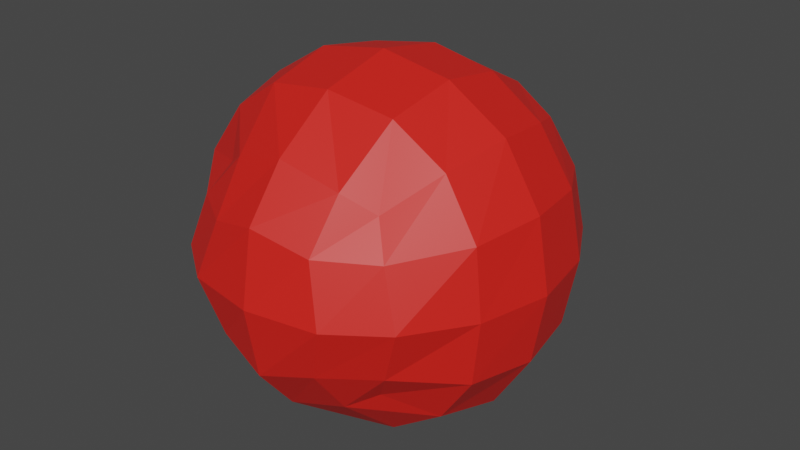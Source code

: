 # Source: apple.blend  (saved by Blender 2.93.20; exported with 4.5.12 LTS)
import bpy
from mathutils import Matrix  # noqa: F401  (used for matrix-valued properties, if any)

bpy.ops.wm.read_factory_settings(use_empty=True)
scene = bpy.context.scene
scene.name = 'Scene'

# ---- collections
col_collection = bpy.data.collections.new('Collection'); scene.collection.children.link(col_collection)

# ---- materials (node trees are filled in below, after node groups)
mat_main = bpy.data.materials.new('Main')
mat_main.use_transparent_shadow = False
mat_top = bpy.data.materials.new('Top')
mat_top.use_transparent_shadow = False

# ---- material node trees
mat_main.use_nodes = True; mat_main.node_tree.nodes.clear()
_N = mat_main.node_tree.nodes; _L = mat_main.node_tree.links
n0 = _N.new('ShaderNodeBsdfPrincipled'); n0.name = 'Principled BSDF'; n0.location = (10, 300)
n0.distribution = 'GGX'
n0.subsurface_method = 'BURLEY'
n0.inputs[0].default_value = (0.8, 0.01624, 0.01032, 1.0)
n0.inputs[3].default_value = 1.45
n0.inputs[27].default_value = (0.0, 0.0, 0.0, 1.0)
n0.inputs[28].default_value = 1.0
n1 = _N.new('ShaderNodeOutputMaterial'); n1.name = 'Material Output'; n1.location = (300, 300)
_L.new(n0.outputs[0], n1.inputs[0])
n1.is_active_output = True
mat_top.use_nodes = True; mat_top.node_tree.nodes.clear()
_N = mat_top.node_tree.nodes; _L = mat_top.node_tree.links
n0 = _N.new('ShaderNodeBsdfPrincipled'); n0.name = 'Principled BSDF'; n0.location = (10, 300)
n0.distribution = 'GGX'
n0.subsurface_method = 'BURLEY'
n0.inputs[0].default_value = (0.04917, 0.0116, 0.002861, 1.0)
n0.inputs[3].default_value = 1.45
n0.inputs[27].default_value = (0.0, 0.0, 0.0, 1.0)
n0.inputs[28].default_value = 1.0
n1 = _N.new('ShaderNodeOutputMaterial'); n1.name = 'Material Output'; n1.location = (300, 300)
_L.new(n0.outputs[0], n1.inputs[0])
n1.is_active_output = True

# ---- world
world_world = bpy.data.worlds.new('World'); scene.world = world_world
world_world.use_nodes = True; world_world.node_tree.nodes.clear()
_N = world_world.node_tree.nodes; _L = world_world.node_tree.links
n0 = _N.new('ShaderNodeOutputWorld'); n0.name = 'World Output'; n0.location = (300, 300)
n1 = _N.new('ShaderNodeBackground'); n1.name = 'Background'; n1.location = (10, 300)
n1.inputs[0].default_value = (0.05088, 0.05088, 0.05088, 1.0)
_L.new(n1.outputs[0], n0.inputs[0])
n0.is_active_output = True
world_world.color = (0.05088, 0.05088, 0.05088)
world_world.use_sun_shadow = False
world_world.sun_shadow_jitter_overblur = 0.0

# ---- meshes
me_cube_001 = bpy.data.meshes.new('Cube.001')
me_cube_001.from_pydata([(-0.3966, 0.416, 0.4897), (-0.498, 1.403, 0.6099), (-0.3966, 0.416, -0.313), (-0.498, 1.403, -0.4332), (0.3966, 0.416, 0.4897), (0.498, 1.403, 0.6099), (0.3966, 0.416, -0.313), (0.498, 1.403, -0.4332), (-0.4844, 0.3404, -0.1651), (-0.5712, 0.3016, 0.08836), (-0.4844, 0.3404, 0.3418), (-0.5516, 0.6151, 0.6381), (-0.6096, 0.9118, 0.6979), (-0.5732, 1.208, 0.6627), (-0.5872, 1.482, 0.3815), (-0.6341, 1.513, 0.08836), (-0.5872, 1.482, -0.2048), (-0.5732, 1.208, -0.486), (-0.6096, 0.9118, -0.5212), (-0.5516, 0.6151, -0.4613), (0.2659, 0.3423, -0.3936), (1.531e-08, 0.3044, -0.4703), (-0.2659, 0.3423, -0.3936), (-0.2771, 1.476, -0.5187), (-5.53e-09, 1.509, -0.5466), (0.2771, 1.476, -0.5187), (0.5732, 1.208, -0.486), (0.6096, 0.9118, -0.5212), (0.5516, 0.6151, -0.4613), (0.4844, 0.3404, 0.3418), (0.5712, 0.3016, 0.08836), (0.4844, 0.3404, -0.1651), (0.5872, 1.482, -0.2048), (0.6341, 1.513, 0.08836), (0.5872, 1.482, 0.3815), (0.5732, 1.208, 0.6627), (0.6096, 0.9118, 0.6979), (0.5516, 0.6151, 0.6381), (-0.2659, 0.3423, 0.5703), (-1.205e-08, 0.3044, 0.647), (0.2659, 0.3423, 0.5703), (0.2771, 1.476, 0.6954), (-8.731e-10, 1.509, 0.7233), (-0.2771, 1.476, 0.6954), (-0.7159, 0.5956, 0.3951), (-0.7818, 0.9118, 0.4215), (-0.729, 1.228, 0.4045), (-0.7589, 0.5784, 0.08836), (-0.8395, 0.9118, 0.08836), (-0.7818, 1.245, 0.08836), (-0.7159, 0.5956, -0.2184), (-0.7818, 0.9118, -0.2448), (-0.729, 1.228, -0.2278), (-0.3134, 0.5954, -0.6213), (-0.3331, 0.9118, -0.6935), (-0.3162, 1.228, -0.6406), (2.503e-08, 0.5785, -0.6701), (9.371e-09, 0.9118, -0.7511), (-5.53e-09, 1.245, -0.6935), (0.3134, 0.5954, -0.6213), (0.3331, 0.9118, -0.6935), (0.3162, 1.228, -0.6406), (0.7159, 0.5956, -0.2184), (0.7818, 0.9118, -0.2448), (0.729, 1.228, -0.2278), (0.7589, 0.5784, 0.08836), (0.8395, 0.9118, 0.08836), (0.7818, 1.245, 0.08836), (0.7159, 0.5956, 0.3951), (0.7818, 0.9118, 0.4215), (0.729, 1.228, 0.4045), (0.3134, 0.5954, 0.798), (0.3331, 0.9118, 0.8702), (0.3162, 1.228, 0.8173), (-2.491e-08, 0.5785, 0.8468), (-9.255e-09, 0.9118, 0.9279), (5.646e-09, 1.245, 0.8702), (-0.3134, 0.5954, 0.798), (-0.3331, 0.9118, 0.8702), (-0.3162, 1.228, 0.8173), (-0.2518, 0.1856, -0.1744), (-7.392e-09, 0.1299, -0.2448), (0.2518, 0.1856, -0.1744), (-0.3331, 0.1299, 0.08836), (5.821e-11, 0.07226, 0.08836), (0.3331, 0.1299, 0.08836), (-0.2518, 0.1856, 0.3512), (1.217e-08, 0.1299, 0.4215), (0.2518, 0.1856, 0.3512), (0.3162, 1.641, -0.2278), (1.123e-08, 1.694, -0.2448), (-0.3162, 1.641, -0.2278), (0.3331, 1.694, 0.08836), (-0.3331, 1.694, 0.08836), (0.3162, 1.641, 0.4045), (-1.671e-08, 1.694, 0.4215), (-0.3162, 1.641, 0.4045), (0.03302, 1.955, 0.06894), (0.04984, 1.955, 0.09807), (0.0162, 1.955, 0.09807), (-2.352e-08, 1.72, 0.06894), (0.01682, 1.72, 0.09807), (-0.01682, 1.72, 0.09807), (0.007108, 1.49, 0.08125), (-1.746e-10, 1.499, 0.06894), (0.01121, 1.493, 0.08836), (-0.01121, 1.493, 0.08836), (-2.352e-08, 1.499, 0.06894), (0.01682, 1.503, 0.09807), (-1.339e-09, 1.493, 0.09807), (-0.01682, 1.496, 0.09807), (-0.009709, 1.491, 0.09807)], [], [(44, 45, 48, 47), (45, 46, 49, 48), (47, 48, 51, 50), (48, 49, 52, 51), (0, 11, 44, 10), (11, 12, 45, 44), (12, 13, 46, 45), (13, 1, 14, 46), (46, 14, 15, 49), (49, 15, 16, 52), (52, 16, 3, 17), (51, 52, 17, 18), (50, 51, 18, 19), (8, 50, 19, 2), (9, 47, 50, 8), (10, 44, 47, 9), (53, 54, 57, 56), (54, 55, 58, 57), (56, 57, 60, 59), (57, 58, 61, 60), (2, 19, 53, 22), (19, 18, 54, 53), (18, 17, 55, 54), (17, 3, 23, 55), (55, 23, 24, 58), (58, 24, 25, 61), (61, 25, 7, 26), (60, 61, 26, 27), (59, 60, 27, 28), (20, 59, 28, 6), (21, 56, 59, 20), (22, 53, 56, 21), (62, 63, 66, 65), (63, 64, 67, 66), (65, 66, 69, 68), (66, 67, 70, 69), (6, 28, 62, 31), (28, 27, 63, 62), (27, 26, 64, 63), (26, 7, 32, 64), (64, 32, 33, 67), (67, 33, 34, 70), (70, 34, 5, 35), (69, 70, 35, 36), (68, 69, 36, 37), (29, 68, 37, 4), (30, 65, 68, 29), (31, 62, 65, 30), (71, 72, 75, 74), (72, 73, 76, 75), (74, 75, 78, 77), (75, 76, 79, 78), (4, 37, 71, 40), (37, 36, 72, 71), (36, 35, 73, 72), (35, 5, 41, 73), (73, 41, 42, 76), (76, 42, 43, 79), (79, 43, 1, 13), (78, 79, 13, 12), (77, 78, 12, 11), (38, 77, 11, 0), (39, 74, 77, 38), (40, 71, 74, 39), (80, 81, 84, 83), (81, 82, 85, 84), (83, 84, 87, 86), (84, 85, 88, 87), (2, 22, 80, 8), (22, 21, 81, 80), (21, 20, 82, 81), (20, 6, 31, 82), (82, 31, 30, 85), (85, 30, 29, 88), (88, 29, 4, 40), (87, 88, 40, 39), (86, 87, 39, 38), (10, 86, 38, 0), (9, 83, 86, 10), (8, 80, 83, 9), (105, 92, 89, 90, 104, 103), (104, 90, 91, 93, 106, 107), (109, 95, 94, 92, 105, 108), (106, 93, 96, 95, 109, 111, 110), (7, 25, 89, 32), (25, 24, 90, 89), (24, 23, 91, 90), (23, 3, 16, 91), (91, 16, 15, 93), (93, 15, 14, 96), (96, 14, 1, 43), (95, 96, 43, 42), (94, 95, 42, 41), (34, 94, 41, 5), (33, 92, 94, 34), (32, 89, 92, 33), (100, 97, 98, 101), (101, 98, 99, 102), (98, 97, 99), (102, 99, 97, 100), (100, 107, 106, 110, 102), (111, 109, 108, 101, 102, 110), (105, 103, 104, 107, 100, 101, 108)])
me_cube_001.polygons.foreach_set('material_index', [0, 0, 0, 0, 0, 0, 0, 0, 0, 0, 0, 0, 0, 0, 0, 0, 0, 0, 0, 0, 0, 0, 0, 0, 0, 0, 0, 0, 0, 0, 0, 0, 0, 0, 0, 0, 0, 0, 0, 0, 0, 0, 0, 0, 0, 0, 0, 0, 0, 0, 0, 0, 0, 0, 0, 0, 0, 0, 0, 0, 0, 0, 0, 0, 0, 0, 0, 0, 0, 0, 0, 0, 0, 0, 0, 0, 0, 0, 0, 0, 0, 0, 0, 0, 0, 0, 0, 0, 0, 0, 0, 0, 0, 0, 0, 0, 1, 1, 1, 1, 1, 1, 1])
_uv = me_cube_001.uv_layers.new(name='UVMap')
_uv.uv.foreach_set('vector', [0.4375, 0.0625, 0.5, 0.0625, 0.5, 0.125, 0.4375, 0.125, 0.5, 0.0625, 0.5625, 0.0625, 0.5625, 0.125, 0.5, 0.125, 0.4375, 0.125, 0.5, 0.125, 0.5, 0.1875, 0.4375, 0.1875, 0.5, 0.125, 0.5625, 0.125, 0.5625, 0.1875, 0.5, 0.1875, 0.375, 0.0, 0.4375, 0.0, 0.4375, 0.0625, 0.375, 0.0625, 0.4375, 0.0, 0.5, 0.0, 0.5, 0.0625, 0.4375, 0.0625, 0.5, 0.0, 0.5625, 0.0, 0.5625, 0.0625, 0.5, 0.0625, 0.5625, 0.0, 0.625, 0.0, 0.625, 0.0625, 0.5625, 0.0625, 0.5625, 0.0625, 0.625, 0.0625, 0.625, 0.125, 0.5625, 0.125, 0.5625, 0.125, 0.625, 0.125, 0.625, 0.1875, 0.5625, 0.1875, 0.5625, 0.1875, 0.625, 0.1875, 0.625, 0.25, 0.5625, 0.25, 0.5, 0.1875, 0.5625, 0.1875, 0.5625, 0.25, 0.5, 0.25, 0.4375, 0.1875, 0.5, 0.1875, 0.5, 0.25, 0.4375, 0.25, 0.375, 0.1875, 0.4375, 0.1875, 0.4375, 0.25, 0.375, 0.25, 0.375, 0.125, 0.4375, 0.125, 0.4375, 0.1875, 0.375, 0.1875, 0.375, 0.0625, 0.4375, 0.0625, 0.4375, 0.125, 0.375, 0.125, 0.4375, 0.3125, 0.5, 0.3125, 0.5, 0.375, 0.4375, 0.375, 0.5, 0.3125, 0.5625, 0.3125, 0.5625, 0.375, 0.5, 0.375, 0.4375, 0.375, 0.5, 0.375, 0.5, 0.4375, 0.4375, 0.4375, 0.5, 0.375, 0.5625, 0.375, 0.5625, 0.4375, 0.5, 0.4375, 0.375, 0.25, 0.4375, 0.25, 0.4375, 0.3125, 0.375, 0.3125, 0.4375, 0.25, 0.5, 0.25, 0.5, 0.3125, 0.4375, 0.3125, 0.5, 0.25, 0.5625, 0.25, 0.5625, 0.3125, 0.5, 0.3125, 0.5625, 0.25, 0.625, 0.25, 0.625, 0.3125, 0.5625, 0.3125, 0.5625, 0.3125, 0.625, 0.3125, 0.625, 0.375, 0.5625, 0.375, 0.5625, 0.375, 0.625, 0.375, 0.625, 0.4375, 0.5625, 0.4375, 0.5625, 0.4375, 0.625, 0.4375, 0.625, 0.5, 0.5625, 0.5, 0.5, 0.4375, 0.5625, 0.4375, 0.5625, 0.5, 0.5, 0.5, 0.4375, 0.4375, 0.5, 0.4375, 0.5, 0.5, 0.4375, 0.5, 0.375, 0.4375, 0.4375, 0.4375, 0.4375, 0.5, 0.375, 0.5, 0.375, 0.375, 0.4375, 0.375, 0.4375, 0.4375, 0.375, 0.4375, 0.375, 0.3125, 0.4375, 0.3125, 0.4375, 0.375, 0.375, 0.375, 0.4375, 0.5625, 0.5, 0.5625, 0.5, 0.625, 0.4375, 0.625, 0.5, 0.5625, 0.5625, 0.5625, 0.5625, 0.625, 0.5, 0.625, 0.4375, 0.625, 0.5, 0.625, 0.5, 0.6875, 0.4375, 0.6875, 0.5, 0.625, 0.5625, 0.625, 0.5625, 0.6875, 0.5, 0.6875, 0.375, 0.5, 0.4375, 0.5, 0.4375, 0.5625, 0.375, 0.5625, 0.4375, 0.5, 0.5, 0.5, 0.5, 0.5625, 0.4375, 0.5625, 0.5, 0.5, 0.5625, 0.5, 0.5625, 0.5625, 0.5, 0.5625, 0.5625, 0.5, 0.625, 0.5, 0.625, 0.5625, 0.5625, 0.5625, 0.5625, 0.5625, 0.625, 0.5625, 0.625, 0.625, 0.5625, 0.625, 0.5625, 0.625, 0.625, 0.625, 0.625, 0.6875, 0.5625, 0.6875, 0.5625, 0.6875, 0.625, 0.6875, 0.625, 0.75, 0.5625, 0.75, 0.5, 0.6875, 0.5625, 0.6875, 0.5625, 0.75, 0.5, 0.75, 0.4375, 0.6875, 0.5, 0.6875, 0.5, 0.75, 0.4375, 0.75, 0.375, 0.6875, 0.4375, 0.6875, 0.4375, 0.75, 0.375, 0.75, 0.375, 0.625, 0.4375, 0.625, 0.4375, 0.6875, 0.375, 0.6875, 0.375, 0.5625, 0.4375, 0.5625, 0.4375, 0.625, 0.375, 0.625, 0.4375, 0.8125, 0.5, 0.8125, 0.5, 0.875, 0.4375, 0.875, 0.5, 0.8125, 0.5625, 0.8125, 0.5625, 0.875, 0.5, 0.875, 0.4375, 0.875, 0.5, 0.875, 0.5, 0.9375, 0.4375, 0.9375, 0.5, 0.875, 0.5625, 0.875, 0.5625, 0.9375, 0.5, 0.9375, 0.375, 0.75, 0.4375, 0.75, 0.4375, 0.8125, 0.375, 0.8125, 0.4375, 0.75, 0.5, 0.75, 0.5, 0.8125, 0.4375, 0.8125, 0.5, 0.75, 0.5625, 0.75, 0.5625, 0.8125, 0.5, 0.8125, 0.5625, 0.75, 0.625, 0.75, 0.625, 0.8125, 0.5625, 0.8125, 0.5625, 0.8125, 0.625, 0.8125, 0.625, 0.875, 0.5625, 0.875, 0.5625, 0.875, 0.625, 0.875, 0.625, 0.9375, 0.5625, 0.9375, 0.5625, 0.9375, 0.625, 0.9375, 0.625, 1.0, 0.5625, 1.0, 0.5, 0.9375, 0.5625, 0.9375, 0.5625, 1.0, 0.5, 1.0, 0.4375, 0.9375, 0.5, 0.9375, 0.5, 1.0, 0.4375, 1.0, 0.375, 0.9375, 0.4375, 0.9375, 0.4375, 1.0, 0.375, 1.0, 0.375, 0.875, 0.4375, 0.875, 0.4375, 0.9375, 0.375, 0.9375, 0.375, 0.8125, 0.4375, 0.8125, 0.4375, 0.875, 0.375, 0.875, 0.1875, 0.5625, 0.25, 0.5625, 0.25, 0.625, 0.1875, 0.625, 0.25, 0.5625, 0.3125, 0.5625, 0.3125, 0.625, 0.25, 0.625, 0.1875, 0.625, 0.25, 0.625, 0.25, 0.6875, 0.1875, 0.6875, 0.25, 0.625, 0.3125, 0.625, 0.3125, 0.6875, 0.25, 0.6875, 0.125, 0.5, 0.1875, 0.5, 0.1875, 0.5625, 0.125, 0.5625, 0.1875, 0.5, 0.25, 0.5, 0.25, 0.5625, 0.1875, 0.5625, 0.25, 0.5, 0.3125, 0.5, 0.3125, 0.5625, 0.25, 0.5625, 0.3125, 0.5, 0.375, 0.5, 0.375, 0.5625, 0.3125, 0.5625, 0.3125, 0.5625, 0.375, 0.5625, 0.375, 0.625, 0.3125, 0.625, 0.3125, 0.625, 0.375, 0.625, 0.375, 0.6875, 0.3125, 0.6875, 0.3125, 0.6875, 0.375, 0.6875, 0.375, 0.75, 0.3125, 0.75, 0.25, 0.6875, 0.3125, 0.6875, 0.3125, 0.75, 0.25, 0.75, 0.1875, 0.6875, 0.25, 0.6875, 0.25, 0.75, 0.1875, 0.75, 0.125, 0.6875, 0.1875, 0.6875, 0.1875, 0.75, 0.125, 0.75, 0.125, 0.625, 0.1875, 0.625, 0.1875, 0.6875, 0.125, 0.6875, 0.125, 0.5625, 0.1875, 0.5625, 0.1875, 0.625, 0.125, 0.625, 0.7479, 0.625, 0.6875, 0.625, 0.6875, 0.5625, 0.75, 0.5625, 0.75, 0.6214, 0.7488, 0.6238, 0.75, 0.6214, 0.75, 0.5625, 0.8125, 0.5625, 0.8125, 0.625, 0.7521, 0.625, 0.75, 0.6214, 0.75, 0.6268, 0.75, 0.6875, 0.6875, 0.6875, 0.6875, 0.625, 0.7479, 0.625, 0.7468, 0.6269, 0.7521, 0.625, 0.8125, 0.625, 0.8125, 0.6875, 0.75, 0.6875, 0.75, 0.6268, 0.7516, 0.6266, 0.753, 0.6266, 0.625, 0.5, 0.6875, 0.5, 0.6875, 0.5625, 0.625, 0.5625, 0.6875, 0.5, 0.75, 0.5, 0.75, 0.5625, 0.6875, 0.5625, 0.75, 0.5, 0.8125, 0.5, 0.8125, 0.5625, 0.75, 0.5625, 0.8125, 0.5, 0.875, 0.5, 0.875, 0.5625, 0.8125, 0.5625, 0.8125, 0.5625, 0.875, 0.5625, 0.875, 0.625, 0.8125, 0.625, 0.8125, 0.625, 0.875, 0.625, 0.875, 0.6875, 0.8125, 0.6875, 0.8125, 0.6875, 0.875, 0.6875, 0.875, 0.75, 0.8125, 0.75, 0.75, 0.6875, 0.8125, 0.6875, 0.8125, 0.75, 0.75, 0.75, 0.6875, 0.6875, 0.75, 0.6875, 0.75, 0.75, 0.6875, 0.75, 0.625, 0.6875, 0.6875, 0.6875, 0.6875, 0.75, 0.625, 0.75, 0.625, 0.625, 0.6875, 0.625, 0.6875, 0.6875, 0.625, 0.6875, 0.625, 0.5625, 0.6875, 0.5625, 0.6875, 0.625, 0.625, 0.625, 1.0, 0.75, 1.0, 1.0, 0.6667, 1.0, 0.6667, 0.75, 0.6667, 0.75, 0.6667, 1.0, 0.3333, 1.0, 0.3333, 0.75, 0.4578, 0.13, 0.25, 0.49, 0.04215, 0.13, 0.3333, 0.75, 0.3333, 1.0, -5.96e-08, 1.0, -5.96e-08, 0.75, -5.96e-08, 0.75, -5.96e-08, 0.5147, 0.2222, 0.5093, 0.3333, 0.5116, 0.3333, 0.75, 0.4038, 0.5069, 0.5, 0.5083, 0.6667, 0.5194, 0.6667, 0.75, 0.3333, 0.75, 0.3333, 0.5116, 0.7778, 0.5093, 0.8591, 0.5056, 1.0, 0.5147, 1.0, 0.5147, 1.0, 0.75, 0.6667, 0.75, 0.6667, 0.5194])
me_cube_001.materials.append(mat_main)
me_cube_001.materials.append(mat_top)
me_cube_001.use_remesh_fix_poles = True
me_cube_001.use_remesh_preserve_attributes = False
me_cube_001.update()

# ---- objects
ob_cube = bpy.data.objects.new('Cube', me_cube_001)

# ---- transforms, parenting, visibility, modifiers, constraints
ob_cube.location = (0.0, 0.0, 1.0)

# ---- collection membership
col_collection.objects.link(ob_cube)

# ---- scene / render settings (as saved in the file)
scene.frame_start = 1; scene.frame_end = 250; scene.frame_set(1)
scene.render.engine = 'BLENDER_EEVEE_NEXT'
scene.cycles.use_denoising = False
scene.cycles.samples = 128
scene.cycles.sampling_pattern = 'TABULATED_SOBOL'
scene.cycles.use_adaptive_sampling = False
scene.cycles.use_light_tree = False
scene.view_settings.view_transform = 'Filmic'
bpy.context.view_layer.update()

# ---- added for rendering (the .blend has no active camera and no usable light): camera, sun
cam_auto = bpy.data.cameras.new('AutoCamera')
cam_auto.lens = 50.0
cam_auto.sensor_width = 36.0
cam_auto.clip_end = 1000.0
ob_auto_camera = bpy.data.objects.new('AutoCamera', cam_auto)
scene.collection.objects.link(ob_auto_camera)
ob_auto_camera.location = (2.8035, -2.35077, 3.33116)
ob_auto_camera.rotation_euler = (1.09748, -7.21219e-08, 0.694738)
scene.camera = ob_auto_camera
light_auto_sun = bpy.data.lights.new('AutoSun', 'SUN')
light_auto_sun.energy = 3.0
light_auto_sun.angle = 0.0523599
ob_auto_sun = bpy.data.objects.new('AutoSun', light_auto_sun)
scene.collection.objects.link(ob_auto_sun)
ob_auto_sun.rotation_euler = (0.872665, 0.174533, 0.523599)
bpy.context.view_layer.update()

